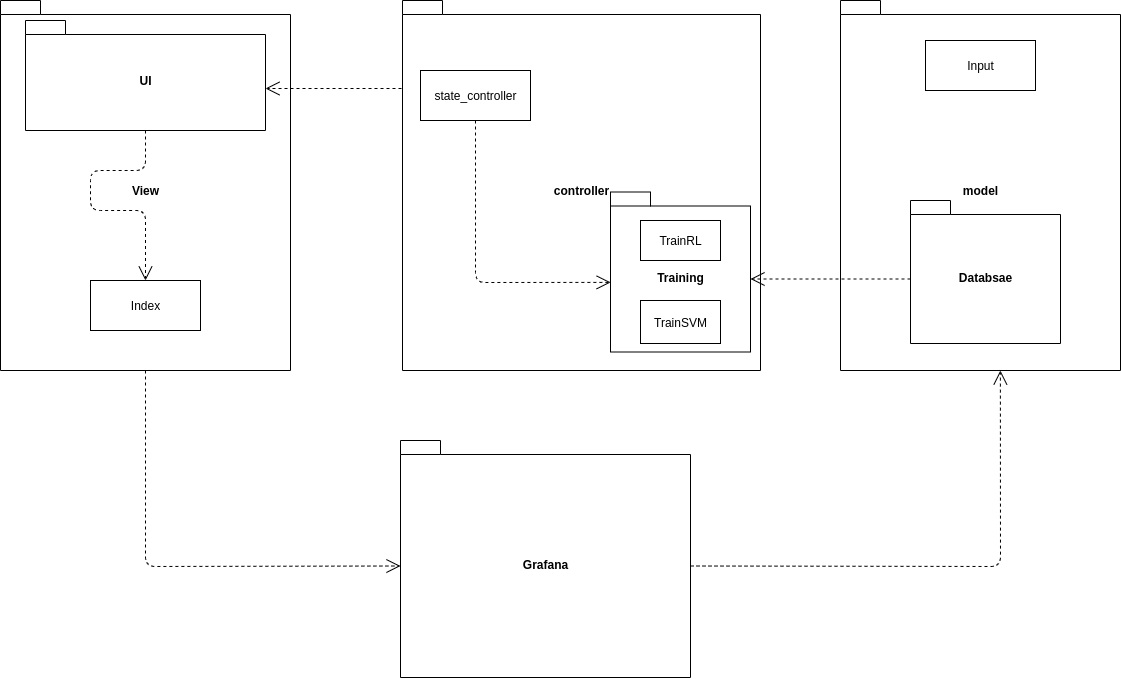

The diagram above was exported from draw.io. Its source (the exported page's mxGraphModel, read from the mxfile embedded in the PNG):
<mxGraphModel dx="1673" dy="962" grid="1" gridSize="10" guides="1" tooltips="1" connect="1" arrows="1" fold="1" page="1" pageScale="1" pageWidth="1169" pageHeight="827" math="0" shadow="0">
  <root>
    <mxCell id="0" />
    <mxCell id="1" parent="0" />
    <object label="View" placeholders="1" id="KjjgYK75Z72E0yYS22dG-1">
      <mxCell style="shape=folder;fontStyle=1;spacingTop=10;tabWidth=40;tabHeight=14;tabPosition=left;html=1;shadow=0;comic=0;" parent="1" vertex="1">
        <mxGeometry x="40" y="70" width="290" height="370" as="geometry" />
      </mxCell>
    </object>
    <mxCell id="KjjgYK75Z72E0yYS22dG-2" value="controller" style="shape=folder;fontStyle=1;spacingTop=10;tabWidth=40;tabHeight=14;tabPosition=left;html=1;" parent="1" vertex="1">
      <mxGeometry x="442" y="70" width="358" height="370" as="geometry" />
    </mxCell>
    <mxCell id="KjjgYK75Z72E0yYS22dG-3" value="model" style="shape=folder;fontStyle=1;spacingTop=10;tabWidth=40;tabHeight=14;tabPosition=left;html=1;" parent="1" vertex="1">
      <mxGeometry x="880" y="70" width="280" height="370" as="geometry" />
    </mxCell>
    <mxCell id="KjjgYK75Z72E0yYS22dG-4" value="state_controller" style="html=1;" parent="1" vertex="1">
      <mxGeometry x="460" y="140" width="110" height="50" as="geometry" />
    </mxCell>
    <mxCell id="KjjgYK75Z72E0yYS22dG-5" value="Training" style="shape=folder;fontStyle=1;spacingTop=10;tabWidth=40;tabHeight=14;tabPosition=left;html=1;" parent="1" vertex="1">
      <mxGeometry x="650" y="261.5" width="140" height="160" as="geometry" />
    </mxCell>
    <mxCell id="KjjgYK75Z72E0yYS22dG-6" value="TrainSVM" style="html=1;" parent="1" vertex="1">
      <mxGeometry x="680" y="370" width="80" height="43" as="geometry" />
    </mxCell>
    <mxCell id="KjjgYK75Z72E0yYS22dG-7" value="TrainRL" style="html=1;" parent="1" vertex="1">
      <mxGeometry x="680" y="290" width="80" height="40" as="geometry" />
    </mxCell>
    <mxCell id="KjjgYK75Z72E0yYS22dG-8" value="" style="endArrow=open;endSize=12;dashed=1;html=1;exitX=0.5;exitY=1;exitDx=0;exitDy=0;entryX=0.001;entryY=0.565;entryDx=0;entryDy=0;entryPerimeter=0;" parent="1" source="KjjgYK75Z72E0yYS22dG-4" target="KjjgYK75Z72E0yYS22dG-5" edge="1">
      <mxGeometry width="160" relative="1" as="geometry">
        <mxPoint x="440" y="290" as="sourcePoint" />
        <mxPoint x="600" y="290" as="targetPoint" />
        <Array as="points">
          <mxPoint x="515" y="352" />
        </Array>
      </mxGeometry>
    </mxCell>
    <object label="Databsae" Algorithm="" id="KjjgYK75Z72E0yYS22dG-9">
      <mxCell style="shape=folder;fontStyle=1;spacingTop=10;tabWidth=40;tabHeight=14;tabPosition=left;html=1;" parent="1" vertex="1">
        <mxGeometry x="950" y="270" width="150" height="143" as="geometry" />
      </mxCell>
    </object>
    <mxCell id="KjjgYK75Z72E0yYS22dG-10" value="" style="endArrow=open;endSize=12;dashed=1;html=1;exitX=0;exitY=0;exitDx=290;exitDy=125.5;exitPerimeter=0;entryX=0.571;entryY=1;entryDx=0;entryDy=0;entryPerimeter=0;" parent="1" source="KjjgYK75Z72E0yYS22dG-17" target="KjjgYK75Z72E0yYS22dG-3" edge="1">
      <mxGeometry width="160" relative="1" as="geometry">
        <mxPoint x="690" y="535" as="sourcePoint" />
        <mxPoint x="1040" y="700" as="targetPoint" />
        <Array as="points">
          <mxPoint x="1040" y="636" />
        </Array>
      </mxGeometry>
    </mxCell>
    <mxCell id="KjjgYK75Z72E0yYS22dG-12" value="UI" style="shape=folder;fontStyle=1;spacingTop=10;tabWidth=40;tabHeight=14;tabPosition=left;html=1;" parent="1" vertex="1">
      <mxGeometry x="65" y="90" width="240" height="110" as="geometry" />
    </mxCell>
    <mxCell id="KjjgYK75Z72E0yYS22dG-13" value="Index" style="html=1;" parent="1" vertex="1">
      <mxGeometry x="130" y="350" width="110" height="50" as="geometry" />
    </mxCell>
    <mxCell id="KjjgYK75Z72E0yYS22dG-14" value="" style="endArrow=open;endSize=12;dashed=1;html=1;exitX=0.5;exitY=1;exitDx=0;exitDy=0;exitPerimeter=0;entryX=0.5;entryY=0;entryDx=0;entryDy=0;" parent="1" source="KjjgYK75Z72E0yYS22dG-12" target="KjjgYK75Z72E0yYS22dG-13" edge="1">
      <mxGeometry width="160" relative="1" as="geometry">
        <mxPoint x="690" y="310" as="sourcePoint" />
        <mxPoint x="850" y="310" as="targetPoint" />
        <Array as="points">
          <mxPoint x="185" y="240" />
          <mxPoint x="130" y="240" />
          <mxPoint x="130" y="280" />
          <mxPoint x="185" y="280" />
        </Array>
      </mxGeometry>
    </mxCell>
    <mxCell id="KjjgYK75Z72E0yYS22dG-15" value="" style="endArrow=open;endSize=12;dashed=1;html=1;entryX=0;entryY=0;entryDx=240;entryDy=68;entryPerimeter=0;" parent="1" target="KjjgYK75Z72E0yYS22dG-12" edge="1">
      <mxGeometry width="160" relative="1" as="geometry">
        <mxPoint x="441" y="158" as="sourcePoint" />
        <mxPoint x="700" y="360" as="targetPoint" />
      </mxGeometry>
    </mxCell>
    <mxCell id="KjjgYK75Z72E0yYS22dG-16" style="edgeStyle=orthogonalEdgeStyle;rounded=0;orthogonalLoop=1;jettySize=auto;html=1;exitX=0.5;exitY=1;exitDx=0;exitDy=0;exitPerimeter=0;" parent="1" source="KjjgYK75Z72E0yYS22dG-12" target="KjjgYK75Z72E0yYS22dG-12" edge="1">
      <mxGeometry relative="1" as="geometry" />
    </mxCell>
    <object label="Grafana" id="KjjgYK75Z72E0yYS22dG-17">
      <mxCell style="shape=folder;fontStyle=1;spacingTop=10;tabWidth=40;tabHeight=14;tabPosition=left;html=1;" parent="1" vertex="1">
        <mxGeometry x="440" y="510" width="290" height="237" as="geometry" />
      </mxCell>
    </object>
    <mxCell id="KjjgYK75Z72E0yYS22dG-18" value="" style="endArrow=open;endSize=12;dashed=1;html=1;exitX=0.5;exitY=1;exitDx=0;exitDy=0;exitPerimeter=0;entryX=0;entryY=0;entryDx=0;entryDy=125.49999999999999;entryPerimeter=0;" parent="1" source="KjjgYK75Z72E0yYS22dG-1" target="KjjgYK75Z72E0yYS22dG-17" edge="1">
      <mxGeometry width="160" relative="1" as="geometry">
        <mxPoint x="500" y="420" as="sourcePoint" />
        <mxPoint x="180" y="520" as="targetPoint" />
        <Array as="points">
          <mxPoint x="185" y="636" />
        </Array>
      </mxGeometry>
    </mxCell>
    <mxCell id="KjjgYK75Z72E0yYS22dG-19" value="Input" style="html=1;shadow=0;comic=0;" parent="1" vertex="1">
      <mxGeometry x="965" y="110" width="110" height="50" as="geometry" />
    </mxCell>
    <mxCell id="CLj2q1Onry2DceR0MB0Z-3" value="" style="endArrow=open;endSize=12;dashed=1;html=1;exitX=0;exitY=0;exitDx=0;exitDy=78.5;exitPerimeter=0;entryX=0;entryY=0;entryDx=140;entryDy=87;entryPerimeter=0;" edge="1" parent="1" source="KjjgYK75Z72E0yYS22dG-9" target="KjjgYK75Z72E0yYS22dG-5">
      <mxGeometry width="160" relative="1" as="geometry">
        <mxPoint x="610" y="250" as="sourcePoint" />
        <mxPoint x="770" y="250" as="targetPoint" />
      </mxGeometry>
    </mxCell>
  </root>
</mxGraphModel>